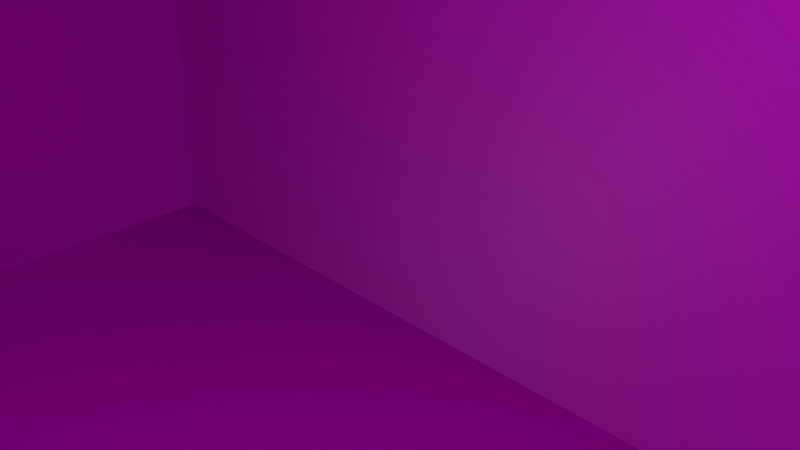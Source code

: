 # Source: CubeNorm3.blend  (saved by Blender 2.81.16; exported with 4.5.12 LTS)
import bpy
from mathutils import Matrix  # noqa: F401  (used for matrix-valued properties, if any)

bpy.ops.wm.read_factory_settings(use_empty=True)
scene = bpy.context.scene
scene.name = 'Scene'

# ---- collections
col_collection = bpy.data.collections.new('Collection'); scene.collection.children.link(col_collection)

# ---- images (referenced by path relative to the original .blend; pixels are not part of the script)
import os
ASSET_DIR = os.environ.get("B2B_ASSET_DIR", "")  # directory of the original .blend (textures are referenced by path, not embedded)
HERE = os.path.dirname(os.path.abspath(__file__))  # packed textures are extracted next to this script under _unpacked/

def load_image(name, relpath, width, height, colorspace="sRGB"):
    """Load a texture the original file referenced (path relative to the .blend, or extracted next to this script)."""
    p = next((c for c in (os.path.join(HERE, relpath), os.path.join(ASSET_DIR, relpath)) if relpath and os.path.exists(c)), "")
    if p:
        img = bpy.data.images.load(p, check_existing=True)
        img.name = name
    else:  # same state as the original file: an image datablock whose file is absent (Cycles renders it pink)
        img = bpy.data.images.new(name, width, height)
        img.source = "FILE"
        img.filepath = "//" + (relpath or name)
    img.colorspace_settings.name = colorspace
    return img
img_1_png = load_image('1.png', '1.png', 1024, 1024, 'sRGB')
img_normalmapfront = load_image('NormalMapFront', '', 1024, 1024, 'sRGB')
img_2_png = load_image('2.png', '2.png', 1024, 1024, 'sRGB')
img_normalmapright = load_image('NormalMapRight', '', 1024, 1024, 'sRGB')
img_3_png = load_image('3.png', '3.png', 1024, 1024, 'sRGB')
img_normalmaptop = load_image('NormalMapTop', '', 1024, 1024, 'sRGB')
img_empty_png = load_image('Empty.png', 'Empty.png', 1024, 1024, 'sRGB')
img_normalmapempty = load_image('NormalMapEmpty', '', 1024, 1024, 'sRGB')

# ---- materials (node trees are filled in below, after node groups)
mat_frontmat = bpy.data.materials.new('FrontMat')
mat_frontmat.alpha_threshold = 0.0
mat_frontmat.line_color = (0.0, 0.0, 0.0, 1.0)
mat_rightmat = bpy.data.materials.new('RightMat')
mat_topmat = bpy.data.materials.new('TopMat')
mat_matempty = bpy.data.materials.new('MatEmpty')

# ---- material node trees
mat_frontmat.use_nodes = True; mat_frontmat.node_tree.nodes.clear()
_N = mat_frontmat.node_tree.nodes; _L = mat_frontmat.node_tree.links
n0 = _N.new('ShaderNodeOutputMaterial'); n0.name = 'Material Output'; n0.location = (300, 300)
n1 = _N.new('ShaderNodeBsdfPrincipled'); n1.name = 'Principled BSDF'; n1.location = (10, 300)
n1.distribution = 'GGX'
n1.subsurface_method = 'BURLEY'
n1.inputs[2].default_value = 0.4
n1.inputs[3].default_value = 1.45
n1.inputs[27].default_value = (0.0, 0.0, 0.0, 1.0)
n1.inputs[28].default_value = 1.0
n2 = _N.new('ShaderNodeTexImage'); n2.name = 'Image Texture'; n2.location = (-499, 305)
n2.image = img_1_png
n3 = _N.new('ShaderNodeTexImage'); n3.name = 'Image Texture.001'; n3.location = (-558, 9)
n3.image = img_normalmapfront
n4 = _N.new('ShaderNodeNormalMap'); n4.name = 'Normal Map'; n4.location = (-254, 20)
_L.new(n1.outputs[0], n0.inputs[0])
_L.new(n2.outputs[0], n1.inputs[0])
_L.new(n4.outputs[0], n1.inputs[5])
_L.new(n3.outputs[0], n4.inputs[1])
n0.is_active_output = True
mat_rightmat.use_nodes = True; mat_rightmat.node_tree.nodes.clear()
_N = mat_rightmat.node_tree.nodes; _L = mat_rightmat.node_tree.links
n0 = _N.new('ShaderNodeOutputMaterial'); n0.name = 'Material Output'; n0.location = (300, 300)
n1 = _N.new('ShaderNodeBsdfPrincipled'); n1.name = 'Principled BSDF'; n1.location = (10, 300)
n1.distribution = 'GGX'
n1.subsurface_method = 'BURLEY'
n1.inputs[3].default_value = 1.45
n1.inputs[27].default_value = (0.0, 0.0, 0.0, 1.0)
n1.inputs[28].default_value = 1.0
n2 = _N.new('ShaderNodeTexImage'); n2.name = 'Image Texture'; n2.location = (-280, 280)
n2.image = img_2_png
n3 = _N.new('ShaderNodeNormalMap'); n3.name = 'Normal Map'; n3.location = (-325, -18)
n4 = _N.new('ShaderNodeTexImage'); n4.name = 'Image Texture.001'; n4.location = (-645, 121)
n4.image = img_normalmapright
_L.new(n1.outputs[0], n0.inputs[0])
_L.new(n2.outputs[0], n1.inputs[0])
_L.new(n4.outputs[0], n3.inputs[1])
_L.new(n3.outputs[0], n1.inputs[5])
n0.is_active_output = True
mat_topmat.use_nodes = True; mat_topmat.node_tree.nodes.clear()
_N = mat_topmat.node_tree.nodes; _L = mat_topmat.node_tree.links
n0 = _N.new('ShaderNodeOutputMaterial'); n0.name = 'Material Output'; n0.location = (300, 300)
n1 = _N.new('ShaderNodeBsdfPrincipled'); n1.name = 'Principled BSDF'; n1.location = (10, 300)
n1.distribution = 'GGX'
n1.subsurface_method = 'BURLEY'
n1.inputs[3].default_value = 1.45
n1.inputs[27].default_value = (0.0, 0.0, 0.0, 1.0)
n1.inputs[28].default_value = 1.0
n2 = _N.new('ShaderNodeTexImage'); n2.name = 'Image Texture'; n2.location = (-280, 280)
n2.image = img_3_png
n3 = _N.new('ShaderNodeTexImage'); n3.name = 'Image Texture.001'; n3.location = (-618, 72)
n3.image = img_normalmaptop
n4 = _N.new('ShaderNodeNormalMap'); n4.name = 'Normal Map'; n4.location = (-289, -24)
_L.new(n1.outputs[0], n0.inputs[0])
_L.new(n2.outputs[0], n1.inputs[0])
_L.new(n3.outputs[0], n4.inputs[1])
_L.new(n4.outputs[0], n1.inputs[5])
n0.is_active_output = True
mat_matempty.use_nodes = True; mat_matempty.node_tree.nodes.clear()
_N = mat_matempty.node_tree.nodes; _L = mat_matempty.node_tree.links
n0 = _N.new('ShaderNodeOutputMaterial'); n0.name = 'Material Output'; n0.location = (224, 320)
n1 = _N.new('ShaderNodeBsdfPrincipled'); n1.name = 'Principled BSDF'; n1.location = (-66, 320)
n1.distribution = 'GGX'
n1.subsurface_method = 'BURLEY'
n1.inputs[3].default_value = 1.45
n1.inputs[27].default_value = (0.0, 0.0, 0.0, 1.0)
n1.inputs[28].default_value = 1.0
n2 = _N.new('ShaderNodeTexImage'); n2.name = 'Image Texture'; n2.location = (-642, 338)
n2.image = img_empty_png
n3 = _N.new('ShaderNodeTexImage'); n3.name = 'Image Texture.001'; n3.location = (-641, 63)
n3.image = img_normalmapempty
n4 = _N.new('ShaderNodeNormalMap'); n4.name = 'Normal Map'; n4.location = (-341, 36)
_L.new(n1.outputs[0], n0.inputs[0])
_L.new(n2.outputs[0], n1.inputs[0])
_L.new(n3.outputs[0], n4.inputs[1])
_L.new(n4.outputs[0], n1.inputs[5])
n0.is_active_output = True

# ---- world
world_world = bpy.data.worlds.new('World'); scene.world = world_world
world_world.use_nodes = True; world_world.node_tree.nodes.clear()
_N = world_world.node_tree.nodes; _L = world_world.node_tree.links
n0 = _N.new('ShaderNodeOutputWorld'); n0.name = 'World Output'; n0.location = (300, 300)
n1 = _N.new('ShaderNodeBackground'); n1.name = 'Background'; n1.location = (10, 300)
n1.inputs[0].default_value = (0.05088, 0.05088, 0.05088, 1.0)
_L.new(n1.outputs[0], n0.inputs[0])
n0.is_active_output = True
world_world.color = (0.05088, 0.05088, 0.05088)
world_world.use_sun_shadow = False
world_world.sun_shadow_jitter_overblur = 0.0

# ---- cameras
cam_camera = bpy.data.cameras.new('Camera')
cam_camera.clip_end = 100.0
cam_camera.ortho_scale = 7.314

# ---- lights
light_light = bpy.data.lights.new('Light', 'POINT')
light_light.transmission_factor = 0.0
light_light.energy = 1000.0
light_light.shadow_soft_size = 0.1
light_light.shadow_maximum_resolution = 0.006
light_light.use_absolute_resolution = True

# ---- meshes
me_cubedata = bpy.data.meshes.new('CubeData')
me_cubedata.from_pydata([(20.0, 10.0, 10.0), (20.0, 10.0, -10.0), (20.0, -10.0, 10.0), (20.0, -10.0, -10.0), (-20.0, 10.0, 10.0), (-20.0, 10.0, -10.0), (-20.0, -10.0, 10.0), (-20.0, -10.0, -10.0)], [], [(0, 4, 6, 2), (3, 2, 6, 7), (7, 6, 4, 5), (5, 1, 3, 7), (1, 0, 2, 3), (5, 4, 0, 1)])
me_cubedata.polygons.foreach_set('material_index', [2, 3, 3, 3, 0, 1])
_uv = me_cubedata.uv_layers.new(name='UVMap')
_uv.uv.foreach_set('vector', [0.9999, 9.996e-05, 0.9999, 0.9999, 0.0001, 0.9999, 9.996e-05, 9.999e-05, 0.9999, 0.9999, 9.998e-05, 0.9999, 9.998e-05, 9.998e-05, 0.9999, 9.998e-05, 0.9999, 0.9999, 9.998e-05, 0.9999, 9.998e-05, 9.998e-05, 0.9999, 0.0001001, 0.9999, 0.9999, 9.998e-05, 0.9999, 0.0001001, 9.998e-05, 0.9999, 0.0001002, 0.9999, 0.0001001, 0.9999, 0.9999, 0.0001, 0.9999, 9.996e-05, 9.999e-05, 2.0, 9.996e-05, 2.0, 0.9999, -0.9997, 0.9999, -0.9997, 9.999e-05])
me_cubedata.materials.append(mat_frontmat)
me_cubedata.materials.append(mat_rightmat)
me_cubedata.materials.append(mat_topmat)
me_cubedata.materials.append(mat_matempty)
me_cubedata.use_remesh_preserve_volume = False
me_cubedata.use_remesh_preserve_attributes = False
me_cubedata.use_mirror_vertex_groups = False
me_cubedata.update()

# ---- objects
ob_lowpoly = bpy.data.objects.new('LowPoly', me_cubedata)
ob_light = bpy.data.objects.new('Light', light_light)
ob_camera = bpy.data.objects.new('Camera', cam_camera)

# ---- transforms, parenting, visibility, modifiers, constraints
ob_lowpoly.location = (0.0, 0.0, 0.0)
ob_lowpoly.lock_location = (True, True, True)
ob_lowpoly.lock_rotation = (True, True, True)
ob_lowpoly.lock_rotations_4d = False
ob_lowpoly.lock_scale = (True, True, True)
ob_lowpoly.empty_display_type = 'ARROWS'
ob_lowpoly.lineart.crease_threshold = 0.0
ob_light.location = (4.076, 1.005, 5.904)
ob_light.rotation_euler = (0.6503, 0.05522, 1.866)
ob_light.lock_rotations_4d = False
ob_light.empty_display_type = 'ARROWS'
ob_light.color = (0.0, 0.0, 0.0, 0.0)
ob_light.lineart.crease_threshold = 0.0
ob_camera.location = (7.359, -6.926, 4.958)
ob_camera.rotation_euler = (1.109, 0.0, 0.8149)
ob_camera.lock_rotations_4d = False
ob_camera.empty_display_type = 'ARROWS'
ob_camera.color = (0.0, 0.0, 0.0, 0.0)
ob_camera.display_type = 'WIRE'
ob_camera.lineart.crease_threshold = 0.0

# ---- collection membership
col_collection.objects.link(ob_lowpoly)
col_collection.objects.link(ob_light)
col_collection.objects.link(ob_camera)

# ---- scene / render settings (as saved in the file)
scene.camera = ob_camera
scene.frame_start = 1; scene.frame_end = 250; scene.frame_set(1)
scene.render.engine = 'CYCLES'
scene.cycles.use_denoising = False
scene.cycles.samples = 128
scene.cycles.sampling_pattern = 'TABULATED_SOBOL'
scene.cycles.use_adaptive_sampling = False
scene.cycles.use_light_tree = False
scene.cycles.bake_type = 'NORMAL'
scene.view_settings.view_transform = 'Filmic'
scene.unit_settings.scale_length = 0.01
bpy.context.view_layer.update()
